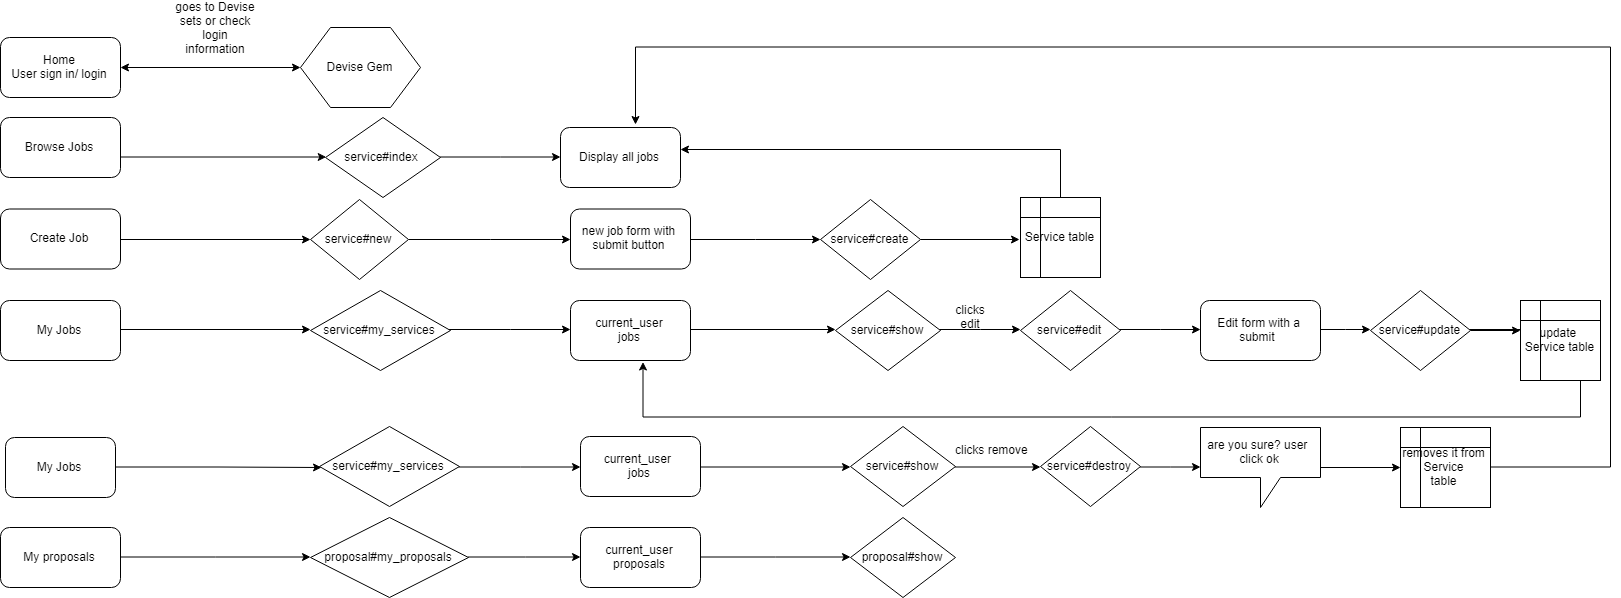

The diagram above was exported from draw.io. Its source (the exported page's mxGraphModel, read from the mxfile embedded in the PNG):
<mxGraphModel dx="1955" dy="1168" grid="1" gridSize="10" guides="1" tooltips="1" connect="1" arrows="1" fold="1" page="1" pageScale="1" pageWidth="850" pageHeight="1100" math="0" shadow="0">
  <root>
    <mxCell id="0" />
    <mxCell id="1" parent="0" />
    <mxCell id="nGSWoMwVYu6CZc1uOoMT-1" value="Home&lt;br&gt;User sign in/ login&lt;br&gt;" style="rounded=1;whiteSpace=wrap;html=1;" parent="1" vertex="1">
      <mxGeometry x="60" y="60" width="120" height="60" as="geometry" />
    </mxCell>
    <mxCell id="nGSWoMwVYu6CZc1uOoMT-2" value="Devise Gem" style="shape=hexagon;perimeter=hexagonPerimeter2;whiteSpace=wrap;html=1;" parent="1" vertex="1">
      <mxGeometry x="360" y="50" width="120" height="80" as="geometry" />
    </mxCell>
    <mxCell id="nGSWoMwVYu6CZc1uOoMT-4" value="goes to Devise sets or check login information" style="text;html=1;strokeColor=none;fillColor=none;align=center;verticalAlign=middle;whiteSpace=wrap;rounded=0;" parent="1" vertex="1">
      <mxGeometry x="230" y="40" width="90" height="20" as="geometry" />
    </mxCell>
    <mxCell id="nGSWoMwVYu6CZc1uOoMT-5" value="" style="endArrow=classic;startArrow=classic;html=1;entryX=0;entryY=0.5;entryDx=0;entryDy=0;exitX=1;exitY=0.5;exitDx=0;exitDy=0;" parent="1" source="nGSWoMwVYu6CZc1uOoMT-1" target="nGSWoMwVYu6CZc1uOoMT-2" edge="1">
      <mxGeometry width="50" height="50" relative="1" as="geometry">
        <mxPoint x="180" y="120" as="sourcePoint" />
        <mxPoint x="230" y="70" as="targetPoint" />
      </mxGeometry>
    </mxCell>
    <mxCell id="nGSWoMwVYu6CZc1uOoMT-19" style="edgeStyle=orthogonalEdgeStyle;rounded=0;orthogonalLoop=1;jettySize=auto;html=1;exitX=1;exitY=0.5;exitDx=0;exitDy=0;entryX=0;entryY=0.5;entryDx=0;entryDy=0;" parent="1" source="nGSWoMwVYu6CZc1uOoMT-6" target="nGSWoMwVYu6CZc1uOoMT-18" edge="1">
      <mxGeometry relative="1" as="geometry" />
    </mxCell>
    <mxCell id="nGSWoMwVYu6CZc1uOoMT-6" value="Create Job" style="rounded=1;whiteSpace=wrap;html=1;" parent="1" vertex="1">
      <mxGeometry x="60" y="231.5" width="120" height="60" as="geometry" />
    </mxCell>
    <mxCell id="nGSWoMwVYu6CZc1uOoMT-12" style="edgeStyle=orthogonalEdgeStyle;rounded=0;orthogonalLoop=1;jettySize=auto;html=1;exitX=1;exitY=0.5;exitDx=0;exitDy=0;" parent="1" source="nGSWoMwVYu6CZc1uOoMT-7" target="nGSWoMwVYu6CZc1uOoMT-11" edge="1">
      <mxGeometry relative="1" as="geometry">
        <Array as="points">
          <mxPoint x="180" y="180" />
        </Array>
      </mxGeometry>
    </mxCell>
    <mxCell id="nGSWoMwVYu6CZc1uOoMT-7" value="Browse Jobs" style="rounded=1;whiteSpace=wrap;html=1;" parent="1" vertex="1">
      <mxGeometry x="60" y="140" width="120" height="60" as="geometry" />
    </mxCell>
    <mxCell id="nGSWoMwVYu6CZc1uOoMT-37" style="edgeStyle=orthogonalEdgeStyle;rounded=0;orthogonalLoop=1;jettySize=auto;html=1;exitX=1;exitY=0.5;exitDx=0;exitDy=0;entryX=0;entryY=0.5;entryDx=0;entryDy=0;" parent="1" source="nGSWoMwVYu6CZc1uOoMT-8" target="nGSWoMwVYu6CZc1uOoMT-35" edge="1">
      <mxGeometry relative="1" as="geometry" />
    </mxCell>
    <mxCell id="nGSWoMwVYu6CZc1uOoMT-8" value="My Jobs&lt;span style=&quot;font-family: &amp;#34;helvetica&amp;#34; , &amp;#34;arial&amp;#34; , sans-serif ; font-size: 0px ; white-space: nowrap&quot;&gt;%3CmxGraphModel%3E%3Croot%3E%3CmxCell%20id%3D%220%22%2F%3E%3CmxCell%20id%3D%221%22%20parent%3D%220%22%2F%3E%3CmxCell%20id%3D%222%22%20value%3D%22Create%20Job%22%20style%3D%22rounded%3D1%3BwhiteSpace%3Dwrap%3Bhtml%3D1%3B%22%20vertex%3D%221%22%20parent%3D%221%22%3E%3CmxGeometry%20x%3D%2260%22%20y%3D%22150%22%20width%3D%22120%22%20height%3D%2260%22%20as%3D%22geometry%22%2F%3E%3C%2FmxCell%3E%3C%2Froot%3E%3C%2FmxGraphModel%3E&lt;/span&gt;" style="rounded=1;whiteSpace=wrap;html=1;" parent="1" vertex="1">
      <mxGeometry x="60" y="323" width="120" height="60" as="geometry" />
    </mxCell>
    <mxCell id="nGSWoMwVYu6CZc1uOoMT-57" style="edgeStyle=orthogonalEdgeStyle;rounded=0;orthogonalLoop=1;jettySize=auto;html=1;exitX=1;exitY=0.5;exitDx=0;exitDy=0;entryX=0;entryY=0.5;entryDx=0;entryDy=0;" parent="1" source="nGSWoMwVYu6CZc1uOoMT-9" edge="1">
      <mxGeometry relative="1" as="geometry">
        <mxPoint x="381" y="490" as="targetPoint" />
      </mxGeometry>
    </mxCell>
    <mxCell id="nGSWoMwVYu6CZc1uOoMT-9" value="My Jobs" style="rounded=1;whiteSpace=wrap;html=1;" parent="1" vertex="1">
      <mxGeometry x="65" y="460" width="110" height="60" as="geometry" />
    </mxCell>
    <mxCell id="nGSWoMwVYu6CZc1uOoMT-84" style="edgeStyle=orthogonalEdgeStyle;rounded=0;orthogonalLoop=1;jettySize=auto;html=1;entryX=0;entryY=0.5;entryDx=0;entryDy=0;" parent="1" source="nGSWoMwVYu6CZc1uOoMT-10" target="nGSWoMwVYu6CZc1uOoMT-82" edge="1">
      <mxGeometry relative="1" as="geometry" />
    </mxCell>
    <mxCell id="nGSWoMwVYu6CZc1uOoMT-10" value="My proposals" style="rounded=1;whiteSpace=wrap;html=1;" parent="1" vertex="1">
      <mxGeometry x="60" y="550" width="120" height="60" as="geometry" />
    </mxCell>
    <mxCell id="nGSWoMwVYu6CZc1uOoMT-17" style="edgeStyle=orthogonalEdgeStyle;rounded=0;orthogonalLoop=1;jettySize=auto;html=1;entryX=0;entryY=0.5;entryDx=0;entryDy=0;" parent="1" source="nGSWoMwVYu6CZc1uOoMT-11" target="nGSWoMwVYu6CZc1uOoMT-15" edge="1">
      <mxGeometry relative="1" as="geometry" />
    </mxCell>
    <mxCell id="nGSWoMwVYu6CZc1uOoMT-11" value="service#index" style="rhombus;whiteSpace=wrap;html=1;" parent="1" vertex="1">
      <mxGeometry x="385" y="140" width="115" height="80" as="geometry" />
    </mxCell>
    <mxCell id="nGSWoMwVYu6CZc1uOoMT-15" value="Display all jobs" style="rounded=1;whiteSpace=wrap;html=1;" parent="1" vertex="1">
      <mxGeometry x="620" y="150" width="120" height="60" as="geometry" />
    </mxCell>
    <mxCell id="nGSWoMwVYu6CZc1uOoMT-24" style="edgeStyle=orthogonalEdgeStyle;rounded=0;orthogonalLoop=1;jettySize=auto;html=1;" parent="1" source="nGSWoMwVYu6CZc1uOoMT-18" target="nGSWoMwVYu6CZc1uOoMT-23" edge="1">
      <mxGeometry relative="1" as="geometry" />
    </mxCell>
    <mxCell id="nGSWoMwVYu6CZc1uOoMT-18" value="service#new" style="rhombus;whiteSpace=wrap;html=1;" parent="1" vertex="1">
      <mxGeometry x="370" y="222" width="98" height="80" as="geometry" />
    </mxCell>
    <mxCell id="nGSWoMwVYu6CZc1uOoMT-26" style="edgeStyle=orthogonalEdgeStyle;rounded=0;orthogonalLoop=1;jettySize=auto;html=1;entryX=0;entryY=0.5;entryDx=0;entryDy=0;" parent="1" source="nGSWoMwVYu6CZc1uOoMT-23" target="nGSWoMwVYu6CZc1uOoMT-25" edge="1">
      <mxGeometry relative="1" as="geometry" />
    </mxCell>
    <mxCell id="nGSWoMwVYu6CZc1uOoMT-23" value="new job form with submit button&lt;br&gt;" style="rounded=1;whiteSpace=wrap;html=1;" parent="1" vertex="1">
      <mxGeometry x="630" y="231.5" width="120" height="60" as="geometry" />
    </mxCell>
    <mxCell id="nGSWoMwVYu6CZc1uOoMT-33" style="edgeStyle=orthogonalEdgeStyle;rounded=0;orthogonalLoop=1;jettySize=auto;html=1;exitX=1;exitY=0.5;exitDx=0;exitDy=0;" parent="1" source="nGSWoMwVYu6CZc1uOoMT-25" edge="1">
      <mxGeometry relative="1" as="geometry">
        <mxPoint x="1079" y="262" as="targetPoint" />
        <mxPoint x="989" y="262" as="sourcePoint" />
      </mxGeometry>
    </mxCell>
    <mxCell id="nGSWoMwVYu6CZc1uOoMT-25" value="service#create" style="rhombus;whiteSpace=wrap;html=1;" parent="1" vertex="1">
      <mxGeometry x="880" y="222" width="100" height="80" as="geometry" />
    </mxCell>
    <mxCell id="nGSWoMwVYu6CZc1uOoMT-34" style="edgeStyle=orthogonalEdgeStyle;rounded=0;orthogonalLoop=1;jettySize=auto;html=1;entryX=0.992;entryY=0.383;entryDx=0;entryDy=0;entryPerimeter=0;" parent="1" source="nGSWoMwVYu6CZc1uOoMT-27" target="nGSWoMwVYu6CZc1uOoMT-15" edge="1">
      <mxGeometry relative="1" as="geometry">
        <mxPoint x="1120" y="90" as="targetPoint" />
        <Array as="points">
          <mxPoint x="1120" y="173" />
        </Array>
      </mxGeometry>
    </mxCell>
    <mxCell id="nGSWoMwVYu6CZc1uOoMT-27" value="Service table" style="shape=internalStorage;whiteSpace=wrap;html=1;backgroundOutline=1;" parent="1" vertex="1">
      <mxGeometry x="1080" y="220" width="80" height="80" as="geometry" />
    </mxCell>
    <mxCell id="nGSWoMwVYu6CZc1uOoMT-39" style="edgeStyle=orthogonalEdgeStyle;rounded=0;orthogonalLoop=1;jettySize=auto;html=1;entryX=0;entryY=0.5;entryDx=0;entryDy=0;" parent="1" source="nGSWoMwVYu6CZc1uOoMT-35" target="nGSWoMwVYu6CZc1uOoMT-38" edge="1">
      <mxGeometry relative="1" as="geometry" />
    </mxCell>
    <mxCell id="nGSWoMwVYu6CZc1uOoMT-35" value="service#my_services" style="rhombus;whiteSpace=wrap;html=1;" parent="1" vertex="1">
      <mxGeometry x="370" y="313" width="140" height="80" as="geometry" />
    </mxCell>
    <mxCell id="nGSWoMwVYu6CZc1uOoMT-48" style="edgeStyle=orthogonalEdgeStyle;rounded=0;orthogonalLoop=1;jettySize=auto;html=1;entryX=0;entryY=0.5;entryDx=0;entryDy=0;" parent="1" source="nGSWoMwVYu6CZc1uOoMT-38" target="nGSWoMwVYu6CZc1uOoMT-47" edge="1">
      <mxGeometry relative="1" as="geometry" />
    </mxCell>
    <mxCell id="nGSWoMwVYu6CZc1uOoMT-38" value="current_user&lt;br&gt;jobs" style="rounded=1;whiteSpace=wrap;html=1;" parent="1" vertex="1">
      <mxGeometry x="630" y="323" width="120" height="60" as="geometry" />
    </mxCell>
    <mxCell id="nGSWoMwVYu6CZc1uOoMT-45" style="edgeStyle=orthogonalEdgeStyle;rounded=0;orthogonalLoop=1;jettySize=auto;html=1;entryX=0;entryY=0.5;entryDx=0;entryDy=0;" parent="1" source="nGSWoMwVYu6CZc1uOoMT-40" target="nGSWoMwVYu6CZc1uOoMT-44" edge="1">
      <mxGeometry relative="1" as="geometry" />
    </mxCell>
    <mxCell id="nGSWoMwVYu6CZc1uOoMT-40" value="service#edit&lt;br&gt;" style="rhombus;whiteSpace=wrap;html=1;" parent="1" vertex="1">
      <mxGeometry x="1080" y="313" width="100" height="80" as="geometry" />
    </mxCell>
    <mxCell id="nGSWoMwVYu6CZc1uOoMT-42" value="clicks edit" style="text;html=1;strokeColor=none;fillColor=none;align=center;verticalAlign=middle;whiteSpace=wrap;rounded=0;" parent="1" vertex="1">
      <mxGeometry x="1010" y="329" width="40" height="20" as="geometry" />
    </mxCell>
    <mxCell id="nGSWoMwVYu6CZc1uOoMT-52" style="edgeStyle=orthogonalEdgeStyle;rounded=0;orthogonalLoop=1;jettySize=auto;html=1;entryX=0;entryY=0.5;entryDx=0;entryDy=0;" parent="1" source="nGSWoMwVYu6CZc1uOoMT-44" target="nGSWoMwVYu6CZc1uOoMT-50" edge="1">
      <mxGeometry relative="1" as="geometry" />
    </mxCell>
    <mxCell id="nGSWoMwVYu6CZc1uOoMT-44" value="Edit form with a submit&amp;nbsp;" style="rounded=1;whiteSpace=wrap;html=1;" parent="1" vertex="1">
      <mxGeometry x="1260" y="323" width="120" height="60" as="geometry" />
    </mxCell>
    <mxCell id="nGSWoMwVYu6CZc1uOoMT-49" style="edgeStyle=orthogonalEdgeStyle;rounded=0;orthogonalLoop=1;jettySize=auto;html=1;entryX=0;entryY=0.5;entryDx=0;entryDy=0;" parent="1" source="nGSWoMwVYu6CZc1uOoMT-47" target="nGSWoMwVYu6CZc1uOoMT-40" edge="1">
      <mxGeometry relative="1" as="geometry" />
    </mxCell>
    <mxCell id="nGSWoMwVYu6CZc1uOoMT-47" value="service#show" style="rhombus;whiteSpace=wrap;html=1;" parent="1" vertex="1">
      <mxGeometry x="895" y="313" width="105" height="80" as="geometry" />
    </mxCell>
    <mxCell id="nGSWoMwVYu6CZc1uOoMT-53" style="edgeStyle=orthogonalEdgeStyle;rounded=0;orthogonalLoop=1;jettySize=auto;html=1;entryX=0.6;entryY=1.017;entryDx=0;entryDy=0;entryPerimeter=0;" parent="1" source="nGSWoMwVYu6CZc1uOoMT-50" target="nGSWoMwVYu6CZc1uOoMT-38" edge="1">
      <mxGeometry relative="1" as="geometry">
        <mxPoint x="700" y="390" as="targetPoint" />
        <Array as="points">
          <mxPoint x="1640" y="353" />
          <mxPoint x="1640" y="440" />
          <mxPoint x="702" y="440" />
        </Array>
      </mxGeometry>
    </mxCell>
    <mxCell id="nGSWoMwVYu6CZc1uOoMT-55" style="edgeStyle=orthogonalEdgeStyle;rounded=0;orthogonalLoop=1;jettySize=auto;html=1;" parent="1" source="nGSWoMwVYu6CZc1uOoMT-50" target="nGSWoMwVYu6CZc1uOoMT-54" edge="1">
      <mxGeometry relative="1" as="geometry">
        <Array as="points">
          <mxPoint x="1580" y="353" />
          <mxPoint x="1580" y="353" />
        </Array>
      </mxGeometry>
    </mxCell>
    <mxCell id="nGSWoMwVYu6CZc1uOoMT-50" value="service#update" style="rhombus;whiteSpace=wrap;html=1;" parent="1" vertex="1">
      <mxGeometry x="1430" y="313" width="100" height="80" as="geometry" />
    </mxCell>
    <mxCell id="nGSWoMwVYu6CZc1uOoMT-54" value="update&amp;nbsp;&lt;br&gt;Service table" style="shape=internalStorage;whiteSpace=wrap;html=1;backgroundOutline=1;" parent="1" vertex="1">
      <mxGeometry x="1580" y="323" width="80" height="80" as="geometry" />
    </mxCell>
    <mxCell id="nGSWoMwVYu6CZc1uOoMT-68" style="edgeStyle=orthogonalEdgeStyle;rounded=0;orthogonalLoop=1;jettySize=auto;html=1;entryX=0;entryY=0.5;entryDx=0;entryDy=0;" parent="1" source="nGSWoMwVYu6CZc1uOoMT-58" target="nGSWoMwVYu6CZc1uOoMT-59" edge="1">
      <mxGeometry relative="1" as="geometry" />
    </mxCell>
    <mxCell id="nGSWoMwVYu6CZc1uOoMT-58" value="service#my_services" style="rhombus;whiteSpace=wrap;html=1;" parent="1" vertex="1">
      <mxGeometry x="379" y="449" width="140" height="80" as="geometry" />
    </mxCell>
    <mxCell id="nGSWoMwVYu6CZc1uOoMT-71" style="edgeStyle=orthogonalEdgeStyle;rounded=0;orthogonalLoop=1;jettySize=auto;html=1;exitX=1;exitY=0.5;exitDx=0;exitDy=0;entryX=0;entryY=0.5;entryDx=0;entryDy=0;" parent="1" source="nGSWoMwVYu6CZc1uOoMT-59" target="nGSWoMwVYu6CZc1uOoMT-70" edge="1">
      <mxGeometry relative="1" as="geometry" />
    </mxCell>
    <mxCell id="nGSWoMwVYu6CZc1uOoMT-59" value="current_user&amp;nbsp;&lt;br&gt;jobs" style="rounded=1;whiteSpace=wrap;html=1;" parent="1" vertex="1">
      <mxGeometry x="640" y="459" width="120" height="60" as="geometry" />
    </mxCell>
    <mxCell id="nGSWoMwVYu6CZc1uOoMT-73" style="edgeStyle=orthogonalEdgeStyle;rounded=0;orthogonalLoop=1;jettySize=auto;html=1;entryX=0;entryY=0.5;entryDx=0;entryDy=0;" parent="1" source="nGSWoMwVYu6CZc1uOoMT-70" target="nGSWoMwVYu6CZc1uOoMT-72" edge="1">
      <mxGeometry relative="1" as="geometry" />
    </mxCell>
    <mxCell id="nGSWoMwVYu6CZc1uOoMT-74" value="clicks remove" style="text;html=1;resizable=0;points=[];align=center;verticalAlign=middle;labelBackgroundColor=#ffffff;" parent="nGSWoMwVYu6CZc1uOoMT-73" vertex="1" connectable="0">
      <mxGeometry x="-0.0824" y="3" relative="1" as="geometry">
        <mxPoint x="-4" y="-16" as="offset" />
      </mxGeometry>
    </mxCell>
    <mxCell id="nGSWoMwVYu6CZc1uOoMT-70" value="service#show" style="rhombus;whiteSpace=wrap;html=1;" parent="1" vertex="1">
      <mxGeometry x="910" y="449" width="105" height="80" as="geometry" />
    </mxCell>
    <mxCell id="nGSWoMwVYu6CZc1uOoMT-76" style="edgeStyle=orthogonalEdgeStyle;rounded=0;orthogonalLoop=1;jettySize=auto;html=1;entryX=0;entryY=0.488;entryDx=0;entryDy=0;entryPerimeter=0;" parent="1" source="nGSWoMwVYu6CZc1uOoMT-72" target="nGSWoMwVYu6CZc1uOoMT-75" edge="1">
      <mxGeometry relative="1" as="geometry" />
    </mxCell>
    <mxCell id="nGSWoMwVYu6CZc1uOoMT-72" value="service#destroy" style="rhombus;whiteSpace=wrap;html=1;" parent="1" vertex="1">
      <mxGeometry x="1100" y="449" width="100" height="80" as="geometry" />
    </mxCell>
    <mxCell id="nGSWoMwVYu6CZc1uOoMT-78" style="edgeStyle=orthogonalEdgeStyle;rounded=0;orthogonalLoop=1;jettySize=auto;html=1;" parent="1" source="nGSWoMwVYu6CZc1uOoMT-75" target="nGSWoMwVYu6CZc1uOoMT-77" edge="1">
      <mxGeometry relative="1" as="geometry" />
    </mxCell>
    <mxCell id="nGSWoMwVYu6CZc1uOoMT-75" value="are you sure? user&amp;nbsp;&lt;br&gt;click ok" style="shape=callout;whiteSpace=wrap;html=1;perimeter=calloutPerimeter;" parent="1" vertex="1">
      <mxGeometry x="1260" y="450" width="120" height="80" as="geometry" />
    </mxCell>
    <mxCell id="nGSWoMwVYu6CZc1uOoMT-80" value="" style="edgeStyle=orthogonalEdgeStyle;rounded=0;orthogonalLoop=1;jettySize=auto;html=1;entryX=0.633;entryY=-0.033;entryDx=0;entryDy=0;entryPerimeter=0;" parent="1" source="nGSWoMwVYu6CZc1uOoMT-77" target="nGSWoMwVYu6CZc1uOoMT-15" edge="1">
      <mxGeometry relative="1" as="geometry">
        <mxPoint x="700" y="80" as="targetPoint" />
        <Array as="points">
          <mxPoint x="1670" y="490" />
          <mxPoint x="1670" y="70" />
          <mxPoint x="696" y="70" />
        </Array>
      </mxGeometry>
    </mxCell>
    <mxCell id="nGSWoMwVYu6CZc1uOoMT-77" value="removes it from Service&lt;br&gt;table" style="shape=internalStorage;whiteSpace=wrap;html=1;backgroundOutline=1;" parent="1" vertex="1">
      <mxGeometry x="1460" y="450" width="90" height="80" as="geometry" />
    </mxCell>
    <mxCell id="nGSWoMwVYu6CZc1uOoMT-86" style="edgeStyle=orthogonalEdgeStyle;rounded=0;orthogonalLoop=1;jettySize=auto;html=1;exitX=1;exitY=0.5;exitDx=0;exitDy=0;" parent="1" source="nGSWoMwVYu6CZc1uOoMT-82" target="nGSWoMwVYu6CZc1uOoMT-85" edge="1">
      <mxGeometry relative="1" as="geometry" />
    </mxCell>
    <mxCell id="nGSWoMwVYu6CZc1uOoMT-82" value="proposal#my_proposals" style="rhombus;whiteSpace=wrap;html=1;" parent="1" vertex="1">
      <mxGeometry x="370" y="540" width="158" height="80" as="geometry" />
    </mxCell>
    <mxCell id="nGSWoMwVYu6CZc1uOoMT-88" style="edgeStyle=orthogonalEdgeStyle;rounded=0;orthogonalLoop=1;jettySize=auto;html=1;entryX=0;entryY=0.5;entryDx=0;entryDy=0;" parent="1" source="nGSWoMwVYu6CZc1uOoMT-85" target="nGSWoMwVYu6CZc1uOoMT-87" edge="1">
      <mxGeometry relative="1" as="geometry" />
    </mxCell>
    <mxCell id="nGSWoMwVYu6CZc1uOoMT-85" value="current_user&lt;br&gt;proposals" style="rounded=1;whiteSpace=wrap;html=1;" parent="1" vertex="1">
      <mxGeometry x="640" y="550" width="120" height="60" as="geometry" />
    </mxCell>
    <mxCell id="nGSWoMwVYu6CZc1uOoMT-87" value="proposal#show" style="rhombus;whiteSpace=wrap;html=1;" parent="1" vertex="1">
      <mxGeometry x="910" y="540" width="105" height="80" as="geometry" />
    </mxCell>
  </root>
</mxGraphModel>